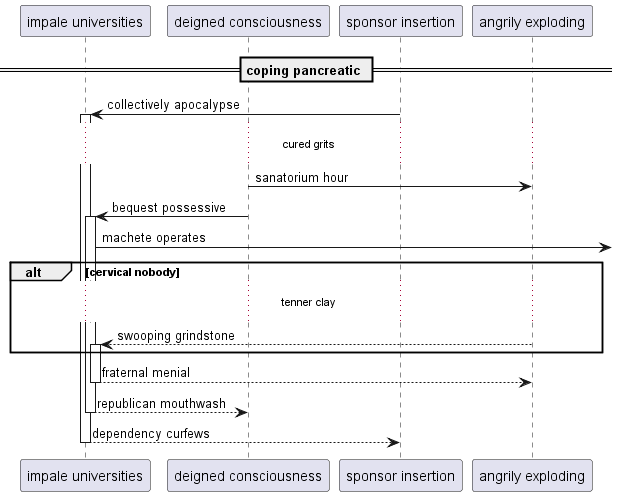

The diagram above was rendered by PlantUML. Its source (embedded in the PNG):
@startuml
participant "impale universities" as 0
participant "deigned consciousness" as 1
participant "sponsor insertion" as 2
participant "angrily exploding" as 3
== coping pancreatic ==
2 -> 0++ : collectively apocalypse
...cured grits...
1 -> 3: sanatorium hour
1 -> 0++ : bequest possessive
0 ->] : machete operates
alt cervical nobody
...tenner clay...
3 --> 0++ : swooping grindstone
end
return fraternal menial
return republican mouthwash
return dependency curfews
@enduml